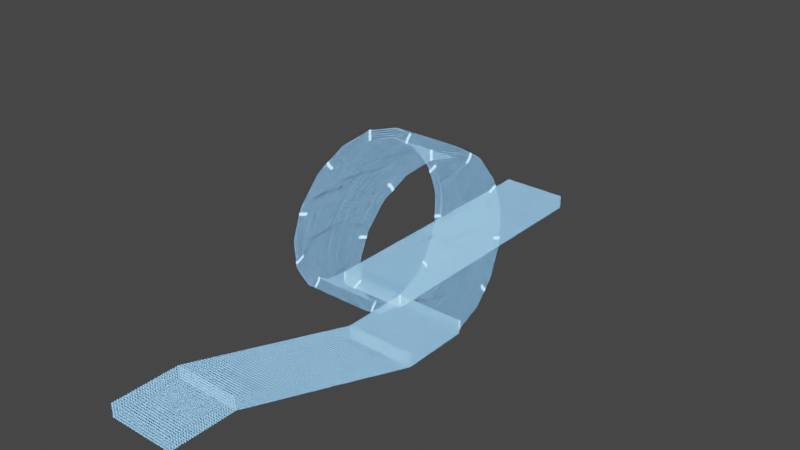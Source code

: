 # Source: segment_loop_left.blend  (saved by Blender 3.4.6; exported with 4.5.12 LTS)
import bpy
from mathutils import Matrix  # noqa: F401  (used for matrix-valued properties, if any)

bpy.ops.wm.read_factory_settings(use_empty=True)
scene = bpy.context.scene
scene.name = 'Scene'

# ---- collections
col_collection = bpy.data.collections.new('Collection'); scene.collection.children.link(col_collection)

# ---- materials (node trees are filled in below, after node groups)
mat_holo_grid = bpy.data.materials.new('Holo Grid')
mat_holo_grid.use_transparent_shadow = False

# ---- material node trees
mat_holo_grid.use_nodes = True; mat_holo_grid.node_tree.nodes.clear()
_N = mat_holo_grid.node_tree.nodes; _L = mat_holo_grid.node_tree.links
n0 = _N.new('ShaderNodeOutputMaterial'); n0.name = 'Material Output'; n0.location = (930, 357)
n1 = _N.new('ShaderNodeBsdfPrincipled'); n1.name = 'Principled BSDF'; n1.location = (543, 357)
n1.distribution = 'GGX'
n1.subsurface_method = 'BURLEY'
n1.inputs[3].default_value = 1.45
n2 = _N.new('ShaderNodeMapping'); n2.name = 'Mapping'; n2.location = (-786, 379)
n3 = _N.new('ShaderNodeTexCoord'); n3.name = 'Texture Coordinate'; n3.location = (-1130, 383)
n4 = _N.new('ShaderNodeTexBrick'); n4.name = 'Brick Texture'; n4.location = (-293, 379)
n4.width = 203
n4.offset = 0.0
n4.inputs[1].default_value = (0.0, 0.0, 0.0, 1.0)
n4.inputs[2].default_value = (0.0, 0.0, 0.0, 1.0)
n4.inputs[3].default_value = (0.0, 0.3273, 1.0, 1.0)
n4.inputs[6].default_value = 1.0
n4.inputs[9].default_value = 0.5
n5 = _N.new('ShaderNodeMix'); n5.name = 'Mix'; n5.location = (183, 100)
n5.data_type = 'RGBA'
n5.blend_type = 'ADD'
n5.inputs[0].default_value = 0.1189
n6 = _N.new('ShaderNodeValToRGB'); n6.name = 'ColorRamp'; n6.location = (-215, -3)
while len(n6.color_ramp.elements) > 1: n6.color_ramp.elements.remove(n6.color_ramp.elements[-1])
n6.color_ramp.elements[0].position = 0.1679; n6.color_ramp.elements[0].color = (0.001125, 0.7567, 1.0, 1.0)
_e = n6.color_ramp.elements.new(0.7824); _e.color = (0.3053, 0.3385, 1.0, 1.0)
n7 = _N.new('ShaderNodeMath'); n7.name = 'Math.001'; n7.location = (-733, -39)
n7.operation = 'MULTIPLY'
n7.inputs[1].default_value = 0.02
n7.inputs[2].default_value = 0.0
n8 = _N.new('ShaderNodeMath'); n8.name = 'Math.002'; n8.location = (-513, 6)
n8.inputs[1].default_value = 0.01
n8.inputs[2].default_value = 0.0
n9 = _N.new('ShaderNodeTexNoise'); n9.name = 'Noise Texture'; n9.location = (-1043, -200)
n9.inputs[2].default_value = 10.0
n9.inputs[3].default_value = 3.0
n10 = _N.new('ShaderNodeMath'); n10.name = 'Math'; n10.location = (124, -124)
n10.operation = 'MULTIPLY'
n10.inputs[1].default_value = 10.0
n10.inputs[2].default_value = 0.0
_L.new(n2.outputs[0], n4.inputs[0])
_L.new(n2.outputs[0], n9.inputs[0])
_L.new(n3.outputs[2], n2.inputs[0])
_L.new(n4.outputs[0], n1.inputs[0])
_L.new(n4.outputs[1], n1.inputs[4])
_L.new(n10.outputs[0], n1.inputs[28])
_L.new(n1.outputs[0], n0.inputs[0])
_L.new(n9.outputs[0], n7.inputs[0])
_L.new(n7.outputs[0], n8.inputs[0])
_L.new(n5.outputs[2], n1.inputs[27])
_L.new(n9.outputs[0], n10.inputs[0])
_L.new(n6.outputs[0], n5.inputs[6])
_L.new(n9.outputs[0], n6.inputs[0])
_L.new(n8.outputs[0], n4.inputs[5])
n0.is_active_output = True

# ---- world
world_world = bpy.data.worlds.new('World'); scene.world = world_world
world_world.use_nodes = True; world_world.node_tree.nodes.clear()
_N = world_world.node_tree.nodes; _L = world_world.node_tree.links
n0 = _N.new('ShaderNodeOutputWorld'); n0.name = 'World Output'; n0.location = (300, 300)
n1 = _N.new('ShaderNodeBackground'); n1.name = 'Background'; n1.location = (10, 300)
n1.inputs[0].default_value = (0.05088, 0.05088, 0.05088, 1.0)
_L.new(n1.outputs[0], n0.inputs[0])
n0.is_active_output = True
world_world.color = (0.05088, 0.05088, 0.05088)
world_world.use_sun_shadow = False
world_world.sun_shadow_jitter_overblur = 0.0

# ---- lights
light_light = bpy.data.lights.new('Light', 'POINT')
light_light.transmission_factor = 0.0
light_light.energy = 1000.0
light_light.shadow_soft_size = 0.1
light_light.shadow_maximum_resolution = 0.006
light_light.use_absolute_resolution = True

# ---- meshes
me_cube_002 = bpy.data.meshes.new('Cube.002')
me_cube_002.from_pydata([(1.0, 1.0, 1.0), (1.0, 1.0, -1.0), (1.0, -1.0, 1.0), (1.0, -1.0, -1.0), (-1.0, 1.0, 1.0), (-1.0, 1.0, -1.0), (-1.0, -1.0, 1.0), (-1.0, -1.0, -1.0), (-1.0, -1.0, 1.0), (-1.0, -1.0, -1.0), (-1.0, -1.5, 1.0), (-1.0, -1.5, -1.0), (-3.0, -1.0, 1.0), (-3.0, -1.0, -1.0), (-3.0, -1.5, 1.0), (-3.0, -1.5, -1.0), (1.0, -2.5, 1.0), (1.0, -2.5, -1.0), (1.0, -3.0, 1.0), (1.0, -3.0, -1.0), (-1.0, -2.5, 1.0), (-1.0, -2.5, -1.0), (-1.0, -3.0, 1.0), (-1.0, -3.0, -1.0)], [], [(0, 4, 6, 2), (3, 2, 6, 7), (7, 6, 4, 5), (5, 1, 3, 7), (1, 0, 2, 3), (5, 4, 0, 1), (8, 12, 14, 10), (11, 10, 14, 15), (15, 14, 12, 13), (13, 9, 11, 15), (9, 8, 10, 11), (13, 12, 8, 9), (16, 20, 22, 18), (19, 18, 22, 23), (23, 22, 20, 21), (21, 17, 19, 23), (17, 16, 18, 19), (21, 20, 16, 17), (14, 20, 16, 10), (21, 20, 14, 15), (15, 11, 17, 21), (16, 17, 11, 10)])
me_cube_002.polygons.foreach_set('material_index', [0, 0, 0, 0, 0, 0, 1, 1, 1, 1, 1, 1, 2, 2, 2, 2, 2, 2, 1, 1, 1, 1])
_uv = me_cube_002.uv_layers.new(name='automap')
_uv.uv.foreach_set('vector', [5.833, 5.833, -4.833, 5.833, -4.833, -4.833, 5.833, -4.833, 5.833, -4.833, 5.833, 5.833, -4.833, 5.833, -4.833, -4.833, -4.833, -4.833, -4.833, 5.833, 5.833, 5.833, 5.833, -4.833, -4.833, 5.833, 5.833, 5.833, 5.833, -4.833, -4.833, -4.833, 5.833, -4.833, 5.833, 5.833, -4.833, 5.833, -4.833, -4.833, -4.833, -4.833, -4.833, 5.833, 5.833, 5.833, 5.833, -4.833, 3.7, 3.433, -6.967, 3.433, -6.967, 0.7667, 3.7, 0.7667, 3.7, -4.833, 3.7, 5.833, -6.967, 5.833, -6.967, -4.833, 0.7667, -4.833, 0.7667, 5.833, 3.433, 5.833, 3.433, -4.833, -6.967, 3.433, 3.7, 3.433, 3.7, 0.7667, -6.967, 0.7667, 3.433, -4.833, 3.433, 5.833, 0.7667, 5.833, 0.7667, -4.833, -6.967, -4.833, -6.967, 5.833, 3.7, 5.833, 3.7, -4.833, 5.833, 1.833, -4.833, 1.833, -4.833, -0.8333, 5.833, -0.8333, 5.833, -4.833, 5.833, 5.833, -4.833, 5.833, -4.833, -4.833, -0.8333, -4.833, -0.8333, 5.833, 1.833, 5.833, 1.833, -4.833, -4.833, 1.833, 5.833, 1.833, 5.833, -0.8333, -4.833, -0.8333, 1.833, -4.833, 1.833, 5.833, -0.8333, 5.833, -0.8333, -4.833, -4.833, -4.833, -4.833, 5.833, 5.833, 5.833, 5.833, -4.833, -6.967, 0.7667, 3.7, -4.567, 14.37, -4.567, 3.7, 0.7667, 3.7, -4.833, 3.7, 5.833, -6.967, 5.833, -6.967, -4.833, -6.967, 0.7667, 3.7, 0.7667, 14.37, -4.567, 3.7, -4.567, 14.37, 5.833, 14.37, -4.833, 3.7, -4.833, 3.7, 5.833])
me_cube_002.materials.append(mat_holo_grid)
me_cube_002.materials.append(mat_holo_grid)
me_cube_002.materials.append(mat_holo_grid)
me_cube_002.use_mirror_vertex_groups = False
me_cube_002.auto_texspace = False
me_cube_002.update()
me_cube_003 = bpy.data.meshes.new('Cube.003')
me_cube_003.from_pydata([(-1.0, -1.0, -1.0), (1.0, -1.0, -1.0), (-1.0, -0.8824, -0.8824), (1.0, -0.8824, -0.8824)], [], [(1, 0, 2, 3)])
_uv = me_cube_003.uv_layers.new(name='automap')
_uv.uv.foreach_set('vector', [4.5, 0.2647, -3.5, 0.2647, -3.5, 0.7353, 4.5, 0.7353])
me_cube_003.materials.append(mat_holo_grid)
me_cube_003.auto_texspace = False
me_cube_003.update()

# ---- objects
ob_light = bpy.data.objects.new('Light', light_light)
ob_cube_002 = bpy.data.objects.new('Cube.002', me_cube_002)
ob_cube_003 = bpy.data.objects.new('Cube.003', me_cube_003)

# ---- transforms, parenting, visibility, modifiers, constraints
ob_light.location = (4.076, 1.005, 5.904)
ob_light.rotation_euler = (0.6503, 0.05522, 1.866)
ob_light.lock_rotations_4d = False
ob_light.empty_display_type = 'ARROWS'
ob_light.color = (0.0, 0.0, 0.0, 0.0)
ob_light.lineart.crease_threshold = 0.0
ob_cube_002.location = (0.0, 20.0, 1.0)
ob_cube_002.scale = (-5.0, 20.0, 1.0)
ob_cube_002.lock_rotations_4d = False
ob_cube_002.empty_display_type = 'ARROWS'
ob_cube_002.lineart.crease_threshold = 0.0
ob_cube_003.location = (10.0, 0.0, 12.6)
ob_cube_003.rotation_euler = (0.7854, -0.0, 0.0)
ob_cube_003.scale = (-5.0, 8.5, 8.5)
_m = ob_cube_003.modifiers.new('Screw', 'SCREW')
_m.axis = 'X'
_m.screw_offset = 2.0

# ---- collection membership
col_collection.objects.link(ob_light)
col_collection.objects.link(ob_cube_002)
col_collection.objects.link(ob_cube_003)

# ---- scene / render settings (as saved in the file)
scene.frame_start = 1; scene.frame_end = 250; scene.frame_set(1)
scene.render.engine = 'BLENDER_EEVEE_NEXT'
scene.cycles.sampling_pattern = 'TABULATED_SOBOL'
scene.cycles.use_light_tree = False
scene.view_settings.view_transform = 'Filmic'
bpy.context.view_layer.update()

# ---- added for rendering (the .blend has no active camera): camera
cam_auto = bpy.data.cameras.new('AutoCamera')
cam_auto.lens = 50.0
cam_auto.sensor_width = 36.0
cam_auto.clip_end = 1448.34
ob_auto_camera = bpy.data.objects.new('AutoCamera', cam_auto)
scene.collection.objects.link(ob_auto_camera)
ob_auto_camera.location = (87.5267, -99.0321, 78.6214)
ob_auto_camera.rotation_euler = (1.09748, -7.21219e-08, 0.694738)
scene.camera = ob_auto_camera
bpy.context.view_layer.update()
